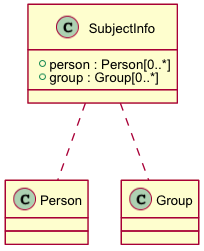

The diagram above was rendered by PlantUML. Its source (embedded in the PNG):
@startuml images/class_SubjectInfo.png
skinparam activityFontColor black
skinparam activityFontSize 10
skinparam activityFontName arial
skinparam activityArrowFontColor black
skinparam activityArrowFontSize 10
skinparam activityArrowFontName arial
skinparam classArrowFontColor black
skinparam classArrowFontSize 10
skinparam classArrowFontName arial
skinparam classAttributeFontColor black
skinparam classAttributeFontSize 10
skinparam classAttributeFontName arial
skinparam classFontColor black
skinparam classFontSize 10
skinparam classFontName arial
skinparam componentFontColor black
skinparam componentFontSize 10
skinparam componentFontName arial
skinparam componentArrowFontColor black
skinparam componentArrowFontSize 10
skinparam componentArrowFontName arial
skinparam noteFontColor black
skinparam noteFontSize 10
skinparam noteFontName arial
skinparam packageFontColor black
skinparam packageFontSize 10
skinparam packageFontName arial
skinparam sequenceActorFontColor black
skinparam sequenceActorFontSize 10
skinparam sequenceActorFontName arial
skinparam sequenceArrowFontColor black
skinparam sequenceArrowFontSize 10
skinparam sequenceArrowFontName arial
skinparam sequenceGroupingFontColor black
skinparam sequenceGroupingFontSize 10
skinparam sequenceGroupingFontName arial
skinparam sequenceGroupingHeaderFontColor black
skinparam sequenceGroupingHeaderFontSize 10
skinparam sequenceGroupingHeaderFontName arial
skinparam sequenceParticipantFontColor black
skinparam sequenceParticipantFontSize 10
skinparam sequenceParticipantFontName arial
skinparam sequenceTitleFontColor black
skinparam sequenceTitleFontSize 10
skinparam sequenceTitleFontName arial
skinparam titleFontColor black
skinparam titleFontSize 10
skinparam titleFontName arial
skinparam usecaseFontColor black
skinparam usecaseFontSize 7
skinparam usecaseFontName arial
skinparam usecaseActorFontColor black
skinparam usecaseActorFontSize 7
skinparam usecaseActorFontName arial
skinparam usecaseArrowFontColor black
skinparam usecaseArrowFontSize 7
skinparam usecaseArrowFontName arial

class SubjectInfo {
  + person : Person[0..*]
  + group : Group[0..*]
}
SubjectInfo .. Person
SubjectInfo .. Group

@enduml